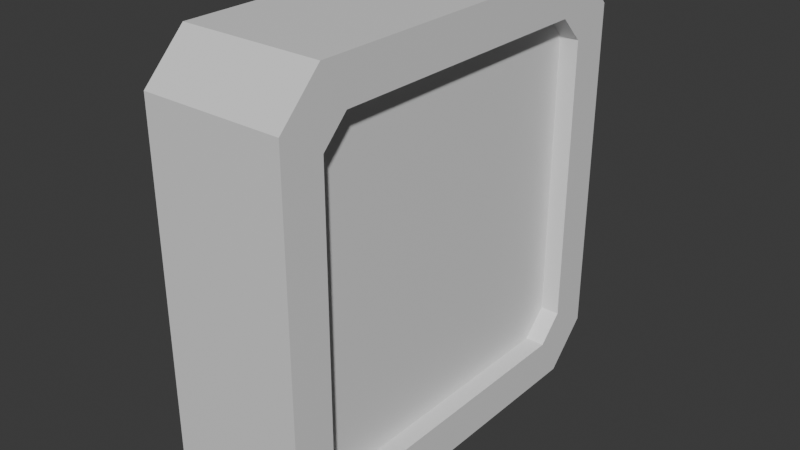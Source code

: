 # Source: Item_Body.blend  (saved by Blender 4.3.34; exported with 4.5.12 LTS)
import bpy
from mathutils import Matrix  # noqa: F401  (used for matrix-valued properties, if any)

bpy.ops.wm.read_factory_settings(use_empty=True)
scene = bpy.context.scene
scene.name = 'Scene'

# ---- collections
col_collection = bpy.data.collections.new('Collection'); scene.collection.children.link(col_collection)

# ---- materials (node trees are filled in below, after node groups)
mat_material = bpy.data.materials.new('Material')
mat_material.alpha_threshold = 0.0
mat_material.roughness = 0.5
mat_material.line_color = (0.0, 0.0, 0.0, 1.0)

# ---- material node trees
mat_material.use_nodes = True; mat_material.node_tree.nodes.clear()
_N = mat_material.node_tree.nodes; _L = mat_material.node_tree.links
n0 = _N.new('ShaderNodeOutputMaterial'); n0.name = 'Material Output'; n0.location = (300, 300)
n1 = _N.new('ShaderNodeBsdfPrincipled'); n1.name = 'Principled BSDF'; n1.location = (10, 300)
n1.inputs[3].default_value = 1.45
_L.new(n1.outputs[0], n0.inputs[0])
n0.is_active_output = True

# ---- world
world_world = bpy.data.worlds.new('World'); scene.world = world_world
world_world.use_nodes = True; world_world.node_tree.nodes.clear()
_N = world_world.node_tree.nodes; _L = world_world.node_tree.links
n0 = _N.new('ShaderNodeOutputWorld'); n0.name = 'World Output'; n0.location = (300, 300)
n1 = _N.new('ShaderNodeBackground'); n1.name = 'Background'; n1.location = (10, 300)
n1.inputs[0].default_value = (0.05088, 0.05088, 0.05088, 1.0)
_L.new(n1.outputs[0], n0.inputs[0])
n0.is_active_output = True
world_world.color = (0.05088, 0.05088, 0.05088)
world_world.sun_shadow_jitter_overblur = 0.0

# ---- meshes
me_cube = bpy.data.meshes.new('Cube')
me_cube.from_pydata([(1.0, 1.0, -0.8), (0.8, 1.0, -1.0), (0.8586, 1.0, -0.8586), (-0.8, 1.0, -1.0), (-1.0, 1.0, -0.8), (-0.8586, 1.0, -0.8586), (0.8, 1.0, 1.0), (1.0, 1.0, 0.8), (0.8586, 1.0, 0.8586), (-1.0, 1.0, 0.8), (-0.8, 1.0, 1.0), (-0.8586, 1.0, 0.8586), (-1.0, -1.0, -0.8), (-0.8, -1.0, -1.0), (-0.8586, -1.0, -0.8586), (-0.8, -1.0, 1.0), (-1.0, -1.0, 0.8), (-0.8586, -1.0, 0.8586), (1.0, -1.0, 0.8), (0.8, -1.0, 1.0), (0.8586, -1.0, 0.8586), (0.8, -1.0, -1.0), (1.0, -1.0, -0.8), (0.8586, -1.0, -0.8586), (0.8, 1.0, 0.6801), (0.6801, 1.0, 0.8), (0.8585, 1.0, 0.8585), (0.6801, 1.0, -0.8), (0.8, 1.0, -0.6801), (0.8585, 1.0, -0.8585), (0.6801, -1.0, 0.8), (0.8, -1.0, 0.6801), (0.8585, -1.0, 0.8585), (0.8, -1.0, -0.6801), (0.6801, -1.0, -0.8), (0.8585, -1.0, -0.8585), (-0.6801, 1.0, 0.8), (-0.8, 1.0, 0.6801), (-0.8585, 1.0, 0.8585), (-0.8, 1.0, -0.6801), (-0.6801, 1.0, -0.8), (-0.8585, 1.0, -0.8585), (-0.8, -1.0, 0.6801), (-0.6801, -1.0, 0.8), (-0.8585, -1.0, 0.8585), (-0.6801, -1.0, -0.8), (-0.8, -1.0, -0.6801), (-0.8585, -1.0, -0.8585), (0.8, 0.7258, -0.6801), (0.6801, 0.7258, -0.8), (-0.6801, 0.7258, -0.8), (-0.8, 0.7258, -0.6801), (0.6801, 0.7258, 0.8), (0.8, 0.7258, 0.6801), (-0.8, 0.7258, 0.6801), (-0.6801, 0.7258, 0.8), (-0.8, -0.7258, -0.6801), (-0.6801, -0.7258, -0.8), (-0.6801, -0.7258, 0.8), (-0.8, -0.7258, 0.6801), (0.8, -0.7258, 0.6801), (0.6801, -0.7258, 0.8), (0.6801, -0.7258, -0.8), (0.8, -0.7258, -0.6801), (0.8, 1.0, 1.0), (0.8, -1.0, 1.0), (-0.8, -1.0, 1.0), (-0.8, 1.0, 1.0)], [], [(36, 25, 52, 55), (45, 34, 62, 57), (42, 46, 56, 59), (41, 40, 27, 29, 2, 1, 3, 5), (3, 1, 21, 13), (38, 37, 39, 41, 5, 4, 9, 11), (0, 7, 18, 22), (12, 16, 9, 4), (6, 10, 67, 64), (50, 51, 54, 55, 52, 53, 48, 49), (62, 63, 60, 61, 58, 59, 56, 57), (33, 31, 60, 63), (29, 28, 24, 26, 8, 7, 0, 2), (26, 25, 36, 38, 11, 10, 6, 8), (39, 37, 54, 51), (30, 43, 58, 61), (32, 31, 33, 35, 23, 22, 18, 20), (47, 46, 42, 44, 17, 16, 12, 14), (35, 34, 45, 47, 14, 13, 21, 23), (44, 43, 30, 32, 20, 19, 15, 17), (0, 1, 2), (3, 4, 5), (6, 7, 8), (9, 10, 11), (12, 13, 14), (15, 16, 17), (18, 19, 20), (21, 22, 23), (3, 13, 12, 4), (6, 19, 18, 7), (15, 10, 9, 16), (21, 1, 0, 22), (27, 40, 50, 49), (24, 25, 26), (27, 28, 29), (30, 31, 32), (33, 34, 35), (36, 37, 38), (39, 40, 41), (42, 43, 44), (45, 46, 47), (36, 55, 54, 37), (50, 40, 39, 51), (48, 28, 27, 49), (24, 53, 52, 25), (42, 59, 58, 43), (60, 31, 30, 61), (45, 57, 56, 46), (33, 63, 62, 34), (24, 28, 48, 53), (64, 67, 66, 65), (10, 15, 66, 67), (15, 19, 65, 66), (19, 6, 64, 65)])
_uv = me_cube.uv_layers.new(name='UVMap')
_uv.uv.foreach_set('vector', [0.6, 0.29, 0.6, 0.46, 0.6, 0.46, 0.6, 0.29, 0.4, 0.96, 0.4, 0.79, 0.4, 0.79, 0.4, 0.96, 0.585, 0.975, 0.415, 0.975, 0.415, 0.975, 0.585, 0.975, 0.3927, 0.2677, 0.4, 0.29, 0.4, 0.46, 0.3927, 0.4823, 0.3927, 0.4823, 0.375, 0.475, 0.375, 0.275, 0.3927, 0.2677, 0.15, 0.5, 0.35, 0.5, 0.35, 0.75, 0.15, 0.75, 0.6073, 0.2677, 0.585, 0.275, 0.415, 0.275, 0.3927, 0.2677, 0.3927, 0.2677, 0.4, 0.25, 0.6, 0.25, 0.6073, 0.2677, 0.4, 0.5, 0.6, 0.5, 0.6, 0.75, 0.4, 0.75, 0.4, 0.0, 0.6, 0.0, 0.6, 0.25, 0.4, 0.25, 0.625, 0.475, 0.625, 0.275, 0.625, 0.275, 0.625, 0.475, 0.4, 0.29, 0.415, 0.275, 0.585, 0.275, 0.6, 0.29, 0.6, 0.46, 0.585, 0.475, 0.415, 0.475, 0.4, 0.46, 0.4, 0.79, 0.415, 0.775, 0.585, 0.775, 0.6, 0.79, 0.6, 0.96, 0.585, 0.975, 0.415, 0.975, 0.4, 0.96, 0.415, 0.775, 0.585, 0.775, 0.585, 0.775, 0.415, 0.775, 0.3927, 0.4823, 0.415, 0.475, 0.585, 0.475, 0.6073, 0.4823, 0.6073, 0.4823, 0.6, 0.5, 0.4, 0.5, 0.3927, 0.4823, 0.6073, 0.4823, 0.6, 0.46, 0.6, 0.29, 0.6073, 0.2677, 0.6073, 0.2677, 0.625, 0.275, 0.625, 0.475, 0.6073, 0.4823, 0.415, 0.275, 0.585, 0.275, 0.585, 0.275, 0.415, 0.275, 0.6, 0.79, 0.6, 0.96, 0.6, 0.96, 0.6, 0.79, 0.6073, 0.7677, 0.585, 0.775, 0.415, 0.775, 0.3927, 0.7677, 0.3927, 0.7677, 0.4, 0.75, 0.6, 0.75, 0.6073, 0.7677, 0.3927, 0.9823, 0.415, 0.975, 0.585, 0.975, 0.6073, 0.9823, 0.6073, 0.9823, 0.6, 1.0, 0.4, 1.0, 0.3927, 0.9823, 0.3927, 0.7677, 0.4, 0.79, 0.4, 0.96, 0.3927, 0.9823, 0.3927, 0.9823, 0.375, 0.975, 0.375, 0.775, 0.3927, 0.7677, 0.6073, 0.9823, 0.6, 0.96, 0.6, 0.79, 0.6073, 0.7677, 0.6073, 0.7677, 0.625, 0.775, 0.625, 0.975, 0.6073, 0.9823, 0.3875, 0.4875, 0.375, 0.475, 0.3927, 0.4823, 0.375, 0.275, 0.3875, 0.2625, 0.3927, 0.2677, 0.6125, 0.4875, 0.6, 0.5, 0.6073, 0.4823, 0.6, 0.25, 0.6125, 0.2625, 0.6073, 0.2677, 0.3875, 0.9875, 0.375, 0.975, 0.3927, 0.9823, 0.6125, 0.9875, 0.6, 1.0, 0.6073, 0.9823, 0.6, 0.75, 0.6125, 0.7625, 0.6073, 0.7677, 0.375, 0.775, 0.3875, 0.7625, 0.3927, 0.7677, 0.15, 0.5, 0.15, 0.75, 0.125, 0.75, 0.125, 0.5, 0.65, 0.5, 0.65, 0.75, 0.6, 0.75, 0.6, 0.5, 0.625, 0.0, 0.625, 0.25, 0.6, 0.25, 0.6, 0.0, 0.35, 0.75, 0.35, 0.5, 0.4, 0.5, 0.4, 0.75, 0.4, 0.46, 0.4, 0.29, 0.4, 0.29, 0.4, 0.46, 0.585, 0.475, 0.6, 0.475, 0.6073, 0.4823, 0.4, 0.46, 0.4, 0.475, 0.3927, 0.4823, 0.6, 0.79, 0.6, 0.775, 0.6073, 0.7677, 0.415, 0.775, 0.4, 0.775, 0.3927, 0.7677, 0.6, 0.29, 0.6, 0.275, 0.6073, 0.2677, 0.415, 0.275, 0.4, 0.275, 0.3927, 0.2677, 0.585, 0.975, 0.6, 0.975, 0.6073, 0.9823, 0.4, 0.96, 0.4, 0.975, 0.3927, 0.9823, 0.6, 0.29, 0.6, 0.29, 0.585, 0.275, 0.585, 0.275, 0.4, 0.29, 0.4, 0.29, 0.415, 0.275, 0.415, 0.275, 0.415, 0.475, 0.415, 0.475, 0.4, 0.46, 0.4, 0.46, 0.585, 0.475, 0.585, 0.475, 0.6, 0.46, 0.6, 0.46, 0.585, 0.975, 0.585, 0.975, 0.6, 0.96, 0.6, 0.96, 0.585, 0.775, 0.585, 0.775, 0.6, 0.79, 0.6, 0.79, 0.4, 0.96, 0.4, 0.96, 0.415, 0.975, 0.415, 0.975, 0.415, 0.775, 0.415, 0.775, 0.4, 0.79, 0.4, 0.79, 0.585, 0.475, 0.415, 0.475, 0.415, 0.475, 0.585, 0.475, 0.65, 0.5, 0.85, 0.5, 0.85, 0.75, 0.65, 0.75, 0.625, 0.25, 0.625, 0.0, 0.625, 0.0, 0.625, 0.25, 0.625, 0.975, 0.625, 0.775, 0.625, 0.775, 0.625, 0.975, 0.65, 0.75, 0.65, 0.5, 0.65, 0.5, 0.65, 0.75])
me_cube.materials.append(mat_material)
me_cube.use_mirror_vertex_groups = False
me_cube.update()

# ---- objects
ob_cube = bpy.data.objects.new('Cube', me_cube)

# ---- transforms, parenting, visibility, modifiers, constraints
ob_cube.location = (0.0, 0.0, 0.0)
ob_cube.rotation_euler = (0.0, -0.0, 1.571)
ob_cube.scale = (0.8724, -0.2918, 0.8859)
ob_cube.lock_rotations_4d = False
ob_cube.empty_display_type = 'ARROWS'
ob_cube.lineart.crease_threshold = 0.0

# ---- collection membership
col_collection.objects.link(ob_cube)

# ---- scene / render settings (as saved in the file)
scene.frame_start = 1; scene.frame_end = 250; scene.frame_set(1)
scene.render.engine = 'BLENDER_EEVEE_NEXT'
bpy.context.view_layer.update()

# ---- added for rendering (the .blend has no active camera and no usable light): camera, sun
cam_auto = bpy.data.cameras.new('AutoCamera')
cam_auto.lens = 50.0
cam_auto.sensor_width = 36.0
cam_auto.clip_end = 1000.0
ob_auto_camera = bpy.data.objects.new('AutoCamera', cam_auto)
scene.collection.objects.link(ob_auto_camera)
ob_auto_camera.location = (2.36319, -2.83582, 1.89055)
ob_auto_camera.rotation_euler = (1.09748, -7.21219e-08, 0.694738)
scene.camera = ob_auto_camera
light_auto_sun = bpy.data.lights.new('AutoSun', 'SUN')
light_auto_sun.energy = 3.0
light_auto_sun.angle = 0.0523599
ob_auto_sun = bpy.data.objects.new('AutoSun', light_auto_sun)
scene.collection.objects.link(ob_auto_sun)
ob_auto_sun.rotation_euler = (0.872665, 0.174533, 0.523599)
bpy.context.view_layer.update()
